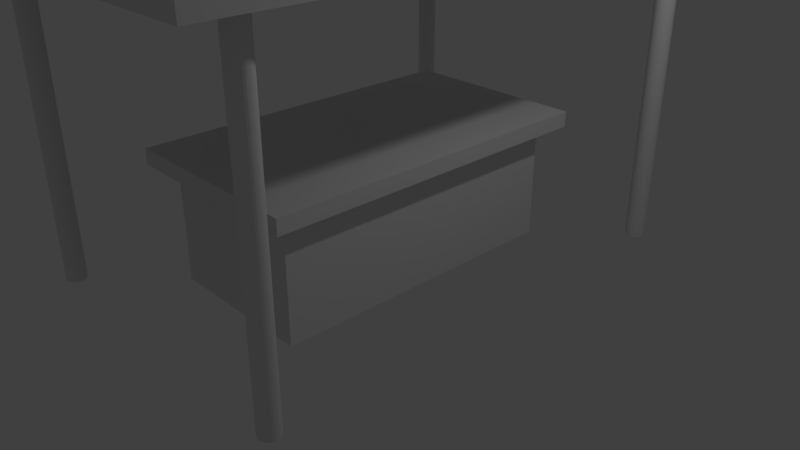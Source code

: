 # Source: table.blend  (saved by Blender 2.79.0; exported with 4.5.12 LTS)
import bpy
from mathutils import Matrix  # noqa: F401  (used for matrix-valued properties, if any)

bpy.ops.wm.read_factory_settings(use_empty=True)
scene = bpy.context.scene
scene.name = 'Scene'

# ---- collections
col_collection_1 = bpy.data.collections.new('Collection 1'); scene.collection.children.link(col_collection_1)

# ---- materials (node trees are filled in below, after node groups)
mat_material = bpy.data.materials.new('Material')
mat_material.alpha_threshold = 0.0
mat_material.use_transparent_shadow = False
mat_material.roughness = 0.5
mat_material.line_color = (0.0, 0.0, 0.0, 1.0)

# ---- material node trees

# ---- world
world_world = bpy.data.worlds.new('World'); scene.world = world_world
world_world.color = (0.05088, 0.05088, 0.05088)
world_world.use_sun_shadow = False
world_world.sun_shadow_jitter_overblur = 0.0
world_world.cycles.sampling_method = 'MANUAL'

# ---- cameras
cam_camera = bpy.data.cameras.new('Camera')
cam_camera.clip_end = 100.0
cam_camera.lens = 35.0
cam_camera.sensor_width = 32.0
cam_camera.sensor_height = 18.0
cam_camera.ortho_scale = 7.314
cam_camera.dof.focus_distance = 0.0
cam_camera.dof.aperture_fstop = 128.0

# ---- lights
light_lamp = bpy.data.lights.new('Lamp', 'POINT')
light_lamp.transmission_factor = 0.0
light_lamp.cutoff_distance = 30.0
light_lamp.energy = 100.0
light_lamp.shadow_buffer_clip_start = 1.001
light_lamp.shadow_soft_size = 0.1
light_lamp.shadow_maximum_resolution = 0.006
light_lamp.use_absolute_resolution = True

# ---- meshes
me_cube_002 = bpy.data.meshes.new('Cube.002')
me_cube_002.from_pydata([(-1.0, -2.0, 0.0), (1.0, -2.0, 0.0), (-1.0, 2.0, 0.0), (1.0, 2.0, 0.0), (1.0, 2.0, 0.0), (-1.0, 2.0, 0.0), (1.0, -2.0, 0.0), (-1.0, -2.0, 0.0), (-1.0, -2.0, 1.5), (1.0, -2.0, 1.5), (-1.0, 2.0, 1.5), (1.0, 2.0, 1.5), (-1.25, -2.25, 1.5), (1.25, -2.25, 1.5), (-1.25, 2.25, 1.5), (1.25, 2.25, 1.5), (-1.25, -2.25, 1.7), (1.25, -2.25, 1.7), (-1.25, 2.25, 1.7), (1.25, 2.25, 1.7)], [], [(5, 7, 0, 2), (7, 5, 4, 6), (6, 4, 3, 1), (7, 6, 1, 0), (1, 3, 11, 9), (4, 5, 2, 3), (11, 10, 14, 15), (2, 0, 8, 10), (3, 2, 10, 11), (0, 1, 9, 8), (12, 13, 17, 16), (8, 9, 13, 12), (9, 11, 15, 13), (10, 8, 12, 14), (16, 17, 19, 18), (13, 15, 19, 17), (14, 12, 16, 18), (15, 14, 18, 19)])
me_cube_002.materials.append(mat_material)
me_cube_002.use_remesh_preserve_volume = False
me_cube_002.use_remesh_preserve_attributes = False
me_cube_002.use_mirror_vertex_groups = False
me_cube_002.update()
me_cube_001 = bpy.data.meshes.new('Cube.001')
me_cube_001.from_pydata([(2.0, 3.125, 0.0), (1.976, 3.123, 0.0), (1.952, 3.115, 0.0), (1.931, 3.104, 0.0), (1.912, 3.088, 0.0), (1.896, 3.069, 0.0), (1.885, 3.048, 0.0), (1.877, 3.024, 0.0), (1.875, 3.0, 0.0), (1.877, 2.976, 0.0), (1.885, 2.952, 0.0), (1.896, 2.931, 0.0), (1.912, 2.912, 0.0), (1.931, 2.896, 0.0), (1.952, 2.885, 0.0), (1.976, 2.877, 0.0), (2.0, 2.875, 0.0), (2.024, 2.877, 0.0), (2.048, 2.885, 0.0), (2.069, 2.896, 0.0), (2.088, 2.912, 0.0), (2.104, 2.931, 0.0), (2.115, 2.952, 0.0), (2.123, 2.976, 0.0), (2.125, 3.0, 0.0), (2.123, 3.024, 0.0), (2.115, 3.048, 0.0), (2.104, 3.069, 0.0), (2.088, 3.088, 0.0), (2.069, 3.104, 0.0), (2.048, 3.115, 0.0), (2.024, 3.123, 0.0), (2.0, 3.125, 4.0), (1.976, 3.123, 4.0), (1.952, 3.115, 4.0), (1.931, 3.104, 4.0), (1.912, 3.088, 4.0), (1.896, 3.069, 4.0), (1.885, 3.048, 4.0), (1.877, 3.024, 4.0), (1.875, 3.0, 4.0), (1.877, 2.976, 4.0), (1.885, 2.952, 4.0), (1.896, 2.931, 4.0), (1.912, 2.912, 4.0), (1.931, 2.896, 4.0), (1.952, 2.885, 4.0), (1.976, 2.877, 4.0), (2.0, 2.875, 4.0), (2.024, 2.877, 4.0), (2.048, 2.885, 4.0), (2.069, 2.896, 4.0), (2.088, 2.912, 4.0), (2.104, 2.931, 4.0), (2.115, 2.952, 4.0), (2.123, 2.976, 4.0), (2.125, 3.0, 4.0), (2.123, 3.024, 4.0), (2.115, 3.048, 4.0), (2.104, 3.069, 4.0), (2.088, 3.088, 4.0), (2.069, 3.104, 4.0), (2.048, 3.115, 4.0), (2.024, 3.123, 4.0), (-2.0, 3.125, 0.0), (-2.024, 3.123, 0.0), (-2.048, 3.115, 0.0), (-2.069, 3.104, 0.0), (-2.088, 3.088, 0.0), (-2.104, 3.069, 0.0), (-2.115, 3.048, 0.0), (-2.123, 3.024, 0.0), (-2.125, 3.0, 0.0), (-2.123, 2.976, 0.0), (-2.115, 2.952, 0.0), (-2.104, 2.931, 0.0), (-2.088, 2.912, 0.0), (-2.069, 2.896, 0.0), (-2.048, 2.885, 0.0), (-2.024, 2.877, 0.0), (-2.0, 2.875, 0.0), (-1.976, 2.877, 0.0), (-1.952, 2.885, 0.0), (-1.931, 2.896, 0.0), (-1.912, 2.912, 0.0), (-1.896, 2.931, 0.0), (-1.885, 2.952, 0.0), (-1.877, 2.976, 0.0), (-1.875, 3.0, 0.0), (-1.877, 3.024, 0.0), (-1.885, 3.048, 0.0), (-1.896, 3.069, 0.0), (-1.912, 3.088, 0.0), (-1.931, 3.104, 0.0), (-1.952, 3.115, 0.0), (-1.976, 3.123, 0.0), (-2.0, 3.125, 4.0), (-2.024, 3.123, 4.0), (-2.048, 3.115, 4.0), (-2.069, 3.104, 4.0), (-2.088, 3.088, 4.0), (-2.104, 3.069, 4.0), (-2.115, 3.048, 4.0), (-2.123, 3.024, 4.0), (-2.125, 3.0, 4.0), (-2.123, 2.976, 4.0), (-2.115, 2.952, 4.0), (-2.104, 2.931, 4.0), (-2.088, 2.912, 4.0), (-2.069, 2.896, 4.0), (-2.048, 2.885, 4.0), (-2.024, 2.877, 4.0), (-2.0, 2.875, 4.0), (-1.976, 2.877, 4.0), (-1.952, 2.885, 4.0), (-1.931, 2.896, 4.0), (-1.912, 2.912, 4.0), (-1.896, 2.931, 4.0), (-1.885, 2.952, 4.0), (-1.877, 2.976, 4.0), (-1.875, 3.0, 4.0), (-1.877, 3.024, 4.0), (-1.885, 3.048, 4.0), (-1.896, 3.069, 4.0), (-1.912, 3.088, 4.0), (-1.931, 3.104, 4.0), (-1.952, 3.115, 4.0), (-1.976, 3.123, 4.0), (2.0, -2.875, 0.0), (1.976, -2.877, 0.0), (1.952, -2.885, 0.0), (1.931, -2.896, 0.0), (1.912, -2.912, 0.0), (1.896, -2.931, 0.0), (1.885, -2.952, 0.0), (1.877, -2.976, 0.0), (1.875, -3.0, 0.0), (1.877, -3.024, 0.0), (1.885, -3.048, 0.0), (1.896, -3.069, 0.0), (1.912, -3.088, 0.0), (1.931, -3.104, 0.0), (1.952, -3.115, 0.0), (1.976, -3.123, 0.0), (2.0, -3.125, 0.0), (2.024, -3.123, 0.0), (2.048, -3.115, 0.0), (2.069, -3.104, 0.0), (2.088, -3.088, 0.0), (2.104, -3.069, 0.0), (2.115, -3.048, 0.0), (2.123, -3.024, 0.0), (2.125, -3.0, 0.0), (2.123, -2.976, 0.0), (2.115, -2.952, 0.0), (2.104, -2.931, 0.0), (2.088, -2.912, 0.0), (2.069, -2.896, 0.0), (2.048, -2.885, 0.0), (2.024, -2.877, 0.0), (2.0, -2.875, 4.0), (1.976, -2.877, 4.0), (1.952, -2.885, 4.0), (1.931, -2.896, 4.0), (1.912, -2.912, 4.0), (1.896, -2.931, 4.0), (1.885, -2.952, 4.0), (1.877, -2.976, 4.0), (1.875, -3.0, 4.0), (1.877, -3.024, 4.0), (1.885, -3.048, 4.0), (1.896, -3.069, 4.0), (1.912, -3.088, 4.0), (1.931, -3.104, 4.0), (1.952, -3.115, 4.0), (1.976, -3.123, 4.0), (2.0, -3.125, 4.0), (2.024, -3.123, 4.0), (2.048, -3.115, 4.0), (2.069, -3.104, 4.0), (2.088, -3.088, 4.0), (2.104, -3.069, 4.0), (2.115, -3.048, 4.0), (2.123, -3.024, 4.0), (2.125, -3.0, 4.0), (2.123, -2.976, 4.0), (2.115, -2.952, 4.0), (2.104, -2.931, 4.0), (2.088, -2.912, 4.0), (2.069, -2.896, 4.0), (2.048, -2.885, 4.0), (2.024, -2.877, 4.0), (-2.0, -2.875, 0.0), (-2.024, -2.877, 0.0), (-2.048, -2.885, 0.0), (-2.069, -2.896, 0.0), (-2.088, -2.912, 0.0), (-2.104, -2.931, 0.0), (-2.115, -2.952, 0.0), (-2.123, -2.976, 0.0), (-2.125, -3.0, 0.0), (-2.123, -3.024, 0.0), (-2.115, -3.048, 0.0), (-2.104, -3.069, 0.0), (-2.088, -3.088, 0.0), (-2.069, -3.104, 0.0), (-2.048, -3.115, 0.0), (-2.024, -3.123, 0.0), (-2.0, -3.125, 0.0), (-1.976, -3.123, 0.0), (-1.952, -3.115, 0.0), (-1.931, -3.104, 0.0), (-1.912, -3.088, 0.0), (-1.896, -3.069, 0.0), (-1.885, -3.048, 0.0), (-1.877, -3.024, 0.0), (-1.875, -3.0, 0.0), (-1.877, -2.976, 0.0), (-1.885, -2.952, 0.0), (-1.896, -2.931, 0.0), (-1.912, -2.912, 0.0), (-1.931, -2.896, 0.0), (-1.952, -2.885, 0.0), (-1.976, -2.877, 0.0), (-2.0, -2.875, 4.0), (-2.024, -2.877, 4.0), (-2.048, -2.885, 4.0), (-2.069, -2.896, 4.0), (-2.088, -2.912, 4.0), (-2.104, -2.931, 4.0), (-2.115, -2.952, 4.0), (-2.123, -2.976, 4.0), (-2.125, -3.0, 4.0), (-2.123, -3.024, 4.0), (-2.115, -3.048, 4.0), (-2.104, -3.069, 4.0), (-2.088, -3.088, 4.0), (-2.069, -3.104, 4.0), (-2.048, -3.115, 4.0), (-2.024, -3.123, 4.0), (-2.0, -3.125, 4.0), (-1.976, -3.123, 4.0), (-1.952, -3.115, 4.0), (-1.931, -3.104, 4.0), (-1.912, -3.088, 4.0), (-1.896, -3.069, 4.0), (-1.885, -3.048, 4.0), (-1.877, -3.024, 4.0), (-1.875, -3.0, 4.0), (-1.877, -2.976, 4.0), (-1.885, -2.952, 4.0), (-1.896, -2.931, 4.0), (-1.912, -2.912, 4.0), (-1.931, -2.896, 4.0), (-1.952, -2.885, 4.0), (-1.976, -2.877, 4.0), (-2.5, -3.75, 4.0), (2.5, -3.75, 4.0), (-2.5, 3.75, 4.0), (2.5, 3.75, 4.0), (-2.5, -3.75, 4.2), (2.5, -3.75, 4.2), (-2.5, 3.75, 4.2), (2.5, 3.75, 4.2), (-1.25, -1.875, 7.0), (1.25, -1.875, 7.0), (-1.25, 1.875, 7.0), (1.25, 1.875, 7.0), (2.47, -2.0, 5.75), (2.47, -2.0, 4.25), (2.47, 2.0, 5.75), (2.47, 2.0, 4.25), (-2.318, -3.478, 4.0), (2.318, -3.478, 4.0), (-2.318, 3.478, 4.0), (2.318, 3.478, 4.0), (-1.159, -1.739, 6.75), (1.159, -1.739, 6.75), (-1.159, 1.739, 6.75), (1.159, 1.739, 6.75), (2.0, 3.125, 4.892), (1.976, 3.123, 4.892), (1.952, 3.115, 4.892), (1.931, 3.104, 4.892), (1.912, 3.088, 4.892), (1.896, 3.069, 4.892), (1.885, 3.048, 4.892), (1.877, 3.024, 4.892), (1.875, 3.0, 4.892), (1.877, 2.976, 4.892), (1.885, 2.952, 4.892), (1.896, 2.931, 4.892), (1.912, 2.912, 4.892), (1.931, 2.896, 4.892), (1.952, 2.885, 4.892), (1.976, 2.877, 4.892), (2.0, 2.875, 4.892), (2.024, 2.877, 4.892), (2.048, 2.885, 4.892), (2.069, 2.896, 4.892), (2.088, 2.912, 4.892), (2.104, 2.931, 4.892), (2.115, 2.952, 4.892), (2.123, 2.976, 4.892), (2.125, 3.0, 4.892), (2.123, 3.024, 4.892), (2.115, 3.048, 4.892), (2.104, 3.069, 4.892), (2.088, 3.088, 4.892), (2.069, 3.104, 4.892), (2.048, 3.115, 4.892), (2.024, 3.123, 4.892), (-2.0, 3.125, 4.892), (-2.024, 3.123, 4.892), (-2.048, 3.115, 4.892), (-2.069, 3.104, 4.892), (-2.088, 3.088, 4.892), (-2.104, 3.069, 4.892), (-2.115, 3.048, 4.892), (-2.123, 3.024, 4.892), (-2.125, 3.0, 4.892), (-2.123, 2.976, 4.892), (-2.115, 2.952, 4.892), (-2.104, 2.931, 4.892), (-2.088, 2.912, 4.892), (-2.069, 2.896, 4.892), (-2.048, 2.885, 4.892), (-2.024, 2.877, 4.892), (-2.0, 2.875, 4.892), (-1.976, 2.877, 4.892), (-1.952, 2.885, 4.892), (-1.931, 2.896, 4.892), (-1.912, 2.912, 4.892), (-1.896, 2.931, 4.892), (-1.885, 2.952, 4.892), (-1.877, 2.976, 4.892), (-1.875, 3.0, 4.892), (-1.877, 3.024, 4.892), (-1.885, 3.048, 4.892), (-1.896, 3.069, 4.892), (-1.912, 3.088, 4.892), (-1.931, 3.104, 4.892), (-1.952, 3.115, 4.892), (-1.976, 3.123, 4.892), (2.0, -2.875, 4.892), (1.976, -2.877, 4.892), (1.952, -2.885, 4.892), (1.931, -2.896, 4.892), (1.912, -2.912, 4.892), (1.896, -2.931, 4.892), (1.885, -2.952, 4.892), (1.877, -2.976, 4.892), (1.875, -3.0, 4.892), (1.877, -3.024, 4.892), (1.885, -3.048, 4.892), (1.896, -3.069, 4.892), (1.912, -3.088, 4.892), (1.931, -3.104, 4.892), (1.952, -3.115, 4.892), (1.976, -3.123, 4.892), (2.0, -3.125, 4.892), (2.024, -3.123, 4.892), (2.048, -3.115, 4.892), (2.069, -3.104, 4.892), (2.088, -3.088, 4.892), (2.104, -3.069, 4.892), (2.115, -3.048, 4.892), (2.123, -3.024, 4.892), (2.125, -3.0, 4.892), (2.123, -2.976, 4.892), (2.115, -2.952, 4.892), (2.104, -2.931, 4.892), (2.088, -2.912, 4.892), (2.069, -2.896, 4.892), (2.048, -2.885, 4.892), (2.024, -2.877, 4.892), (-2.0, -2.875, 4.892), (-2.024, -2.877, 4.892), (-2.048, -2.885, 4.892), (-2.069, -2.896, 4.892), (-2.088, -2.912, 4.892), (-2.104, -2.931, 4.892), (-2.115, -2.952, 4.892), (-2.123, -2.976, 4.892), (-2.125, -3.0, 4.892), (-2.123, -3.024, 4.892), (-2.115, -3.048, 4.892), (-2.104, -3.069, 4.892), (-2.088, -3.088, 4.892), (-2.069, -3.104, 4.892), (-2.048, -3.115, 4.892), (-2.024, -3.123, 4.892), (-2.0, -3.125, 4.892), (-1.976, -3.123, 4.892), (-1.952, -3.115, 4.892), (-1.931, -3.104, 4.892), (-1.912, -3.088, 4.892), (-1.896, -3.069, 4.892), (-1.885, -3.048, 4.892), (-1.877, -3.024, 4.892), (-1.875, -3.0, 4.892), (-1.877, -2.976, 4.892), (-1.885, -2.952, 4.892), (-1.896, -2.931, 4.892), (-1.912, -2.912, 4.892), (-1.931, -2.896, 4.892), (-1.952, -2.885, 4.892), (-1.976, -2.877, 4.892)], [], [(1, 0, 31, 30, 29, 28, 27, 26, 25, 24, 23, 22, 21, 20, 19, 18, 17, 16, 15, 14, 13, 12, 11, 10, 9, 8, 7, 6, 5, 4, 3, 2), (233, 234, 386, 385), (1, 2, 34, 33), (28, 29, 61, 60), (15, 16, 48, 47), (2, 3, 35, 34), (29, 30, 62, 61), (16, 17, 49, 48), (3, 4, 36, 35), (30, 31, 63, 62), (17, 18, 50, 49), (4, 5, 37, 36), (31, 0, 32, 63), (18, 19, 51, 50), (5, 6, 38, 37), (19, 20, 52, 51), (6, 7, 39, 38), (20, 21, 53, 52), (7, 8, 40, 39), (21, 22, 54, 53), (8, 9, 41, 40), (22, 23, 55, 54), (9, 10, 42, 41), (23, 24, 56, 55), (10, 11, 43, 42), (24, 25, 57, 56), (11, 12, 44, 43), (25, 26, 58, 57), (12, 13, 45, 44), (26, 27, 59, 58), (13, 14, 46, 45), (0, 1, 33, 32), (27, 28, 60, 59), (14, 15, 47, 46), (65, 64, 95, 94, 93, 92, 91, 90, 89, 88, 87, 86, 85, 84, 83, 82, 81, 80, 79, 78, 77, 76, 75, 74, 73, 72, 71, 70, 69, 68, 67, 66), (162, 163, 347, 346), (65, 66, 98, 97), (92, 93, 125, 124), (79, 80, 112, 111), (66, 67, 99, 98), (93, 94, 126, 125), (80, 81, 113, 112), (67, 68, 100, 99), (94, 95, 127, 126), (81, 82, 114, 113), (68, 69, 101, 100), (95, 64, 96, 127), (82, 83, 115, 114), (69, 70, 102, 101), (83, 84, 116, 115), (70, 71, 103, 102), (84, 85, 117, 116), (71, 72, 104, 103), (85, 86, 118, 117), (72, 73, 105, 104), (86, 87, 119, 118), (73, 74, 106, 105), (87, 88, 120, 119), (74, 75, 107, 106), (88, 89, 121, 120), (75, 76, 108, 107), (89, 90, 122, 121), (76, 77, 109, 108), (90, 91, 123, 122), (77, 78, 110, 109), (64, 65, 97, 96), (91, 92, 124, 123), (78, 79, 111, 110), (129, 128, 159, 158, 157, 156, 155, 154, 153, 152, 151, 150, 149, 148, 147, 146, 145, 144, 143, 142, 141, 140, 139, 138, 137, 136, 135, 134, 133, 132, 131, 130), (232, 233, 385, 384), (129, 130, 162, 161), (156, 157, 189, 188), (143, 144, 176, 175), (130, 131, 163, 162), (157, 158, 190, 189), (144, 145, 177, 176), (131, 132, 164, 163), (158, 159, 191, 190), (145, 146, 178, 177), (132, 133, 165, 164), (159, 128, 160, 191), (146, 147, 179, 178), (133, 134, 166, 165), (147, 148, 180, 179), (134, 135, 167, 166), (148, 149, 181, 180), (135, 136, 168, 167), (149, 150, 182, 181), (136, 137, 169, 168), (150, 151, 183, 182), (137, 138, 170, 169), (151, 152, 184, 183), (138, 139, 171, 170), (152, 153, 185, 184), (139, 140, 172, 171), (153, 154, 186, 185), (140, 141, 173, 172), (154, 155, 187, 186), (141, 142, 174, 173), (128, 129, 161, 160), (155, 156, 188, 187), (142, 143, 175, 174), (193, 192, 223, 222, 221, 220, 219, 218, 217, 216, 215, 214, 213, 212, 211, 210, 209, 208, 207, 206, 205, 204, 203, 202, 201, 200, 199, 198, 197, 196, 195, 194), (161, 162, 346, 345), (193, 194, 226, 225), (220, 221, 253, 252), (207, 208, 240, 239), (194, 195, 227, 226), (221, 222, 254, 253), (208, 209, 241, 240), (195, 196, 228, 227), (222, 223, 255, 254), (209, 210, 242, 241), (196, 197, 229, 228), (223, 192, 224, 255), (210, 211, 243, 242), (197, 198, 230, 229), (211, 212, 244, 243), (198, 199, 231, 230), (212, 213, 245, 244), (199, 200, 232, 231), (213, 214, 246, 245), (200, 201, 233, 232), (214, 215, 247, 246), (201, 202, 234, 233), (215, 216, 248, 247), (202, 203, 235, 234), (216, 217, 249, 248), (203, 204, 236, 235), (217, 218, 250, 249), (204, 205, 237, 236), (218, 219, 251, 250), (205, 206, 238, 237), (192, 193, 225, 224), (219, 220, 252, 251), (206, 207, 239, 238), (259, 257, 273, 275), (263, 262, 266, 267), (259, 258, 262, 263), (256, 257, 261, 260), (257, 259, 263, 261), (258, 256, 260, 262), (264, 265, 267, 266), (260, 261, 265, 264), (261, 263, 267, 265), (262, 260, 264, 266), (268, 269, 271, 270), (272, 274, 278, 276), (256, 258, 274, 272), (258, 259, 275, 274), (257, 256, 272, 273), (276, 278, 279, 277), (274, 275, 279, 278), (273, 272, 276, 277), (275, 273, 277, 279), (281, 282, 283, 284, 285, 286, 287, 288, 289, 290, 291, 292, 293, 294, 295, 296, 297, 298, 299, 300, 301, 302, 303, 304, 305, 306, 307, 308, 309, 310, 311, 280), (313, 314, 315, 316, 317, 318, 319, 320, 321, 322, 323, 324, 325, 326, 327, 328, 329, 330, 331, 332, 333, 334, 335, 336, 337, 338, 339, 340, 341, 342, 343, 312), (345, 346, 347, 348, 349, 350, 351, 352, 353, 354, 355, 356, 357, 358, 359, 360, 361, 362, 363, 364, 365, 366, 367, 368, 369, 370, 371, 372, 373, 374, 375, 344), (377, 378, 379, 380, 381, 382, 383, 384, 385, 386, 387, 388, 389, 390, 391, 392, 393, 394, 395, 396, 397, 398, 399, 400, 401, 402, 403, 404, 405, 406, 407, 376), (163, 164, 348, 347), (234, 235, 387, 386), (164, 165, 349, 348), (235, 236, 388, 387), (165, 166, 350, 349), (236, 237, 389, 388), (166, 167, 351, 350), (237, 238, 390, 389), (96, 97, 313, 312), (167, 168, 352, 351), (238, 239, 391, 390), (97, 98, 314, 313), (168, 169, 353, 352), (239, 240, 392, 391), (98, 99, 315, 314), (169, 170, 354, 353), (240, 241, 393, 392), (99, 100, 316, 315), (170, 171, 355, 354), (241, 242, 394, 393), (100, 101, 317, 316), (171, 172, 356, 355), (242, 243, 395, 394), (101, 102, 318, 317), (172, 173, 357, 356), (243, 244, 396, 395), (102, 103, 319, 318), (173, 174, 358, 357), (244, 245, 397, 396), (32, 33, 281, 280), (103, 104, 320, 319), (174, 175, 359, 358), (245, 246, 398, 397), (33, 34, 282, 281), (104, 105, 321, 320), (175, 176, 360, 359), (246, 247, 399, 398), (34, 35, 283, 282), (105, 106, 322, 321), (176, 177, 361, 360), (247, 248, 400, 399), (35, 36, 284, 283), (106, 107, 323, 322), (177, 178, 362, 361), (248, 249, 401, 400), (36, 37, 285, 284), (107, 108, 324, 323), (178, 179, 363, 362), (249, 250, 402, 401), (37, 38, 286, 285), (108, 109, 325, 324), (179, 180, 364, 363), (250, 251, 403, 402), (38, 39, 287, 286), (109, 110, 326, 325), (180, 181, 365, 364), (251, 252, 404, 403), (39, 40, 288, 287), (110, 111, 327, 326), (181, 182, 366, 365), (252, 253, 405, 404), (40, 41, 289, 288), (111, 112, 328, 327), (182, 183, 367, 366), (253, 254, 406, 405), (41, 42, 290, 289), (112, 113, 329, 328), (183, 184, 368, 367), (254, 255, 407, 406), (42, 43, 291, 290), (113, 114, 330, 329), (184, 185, 369, 368), (255, 224, 376, 407), (43, 44, 292, 291), (114, 115, 331, 330), (185, 186, 370, 369), (44, 45, 293, 292), (115, 116, 332, 331), (186, 187, 371, 370), (45, 46, 294, 293), (116, 117, 333, 332), (187, 188, 372, 371), (46, 47, 295, 294), (117, 118, 334, 333), (188, 189, 373, 372), (47, 48, 296, 295), (118, 119, 335, 334), (189, 190, 374, 373), (48, 49, 297, 296), (119, 120, 336, 335), (190, 191, 375, 374), (49, 50, 298, 297), (120, 121, 337, 336), (191, 160, 344, 375), (50, 51, 299, 298), (121, 122, 338, 337), (51, 52, 300, 299), (122, 123, 339, 338), (52, 53, 301, 300), (123, 124, 340, 339), (53, 54, 302, 301), (124, 125, 341, 340), (54, 55, 303, 302), (125, 126, 342, 341), (55, 56, 304, 303), (126, 127, 343, 342), (56, 57, 305, 304), (127, 96, 312, 343), (57, 58, 306, 305), (58, 59, 307, 306), (59, 60, 308, 307), (60, 61, 309, 308), (61, 62, 310, 309), (62, 63, 311, 310), (63, 32, 280, 311), (224, 225, 377, 376), (225, 226, 378, 377), (226, 227, 379, 378), (227, 228, 380, 379), (228, 229, 381, 380), (229, 230, 382, 381), (230, 231, 383, 382), (160, 161, 345, 344), (231, 232, 384, 383)])
me_cube_001.materials.append(mat_material)
me_cube_001.use_remesh_preserve_volume = False
me_cube_001.use_remesh_preserve_attributes = False
me_cube_001.use_mirror_vertex_groups = False
me_cube_001.update()

# ---- objects
ob_cube_002 = bpy.data.objects.new('Cube.002', me_cube_002)
ob_cube_001 = bpy.data.objects.new('Cube.001', me_cube_001)
ob_lamp = bpy.data.objects.new('Lamp', light_lamp)
ob_camera = bpy.data.objects.new('Camera', cam_camera)

# ---- transforms, parenting, visibility, modifiers, constraints
ob_cube_002.location = (0.0, 0.0, 0.0)
ob_cube_002.lock_rotations_4d = False
ob_cube_002.empty_display_type = 'ARROWS'
ob_cube_002.lineart.crease_threshold = 0.0
ob_cube_001.location = (0.0, 0.0, 0.0)
ob_cube_001.lock_rotations_4d = False
ob_cube_001.empty_display_type = 'ARROWS'
ob_cube_001.lineart.crease_threshold = 0.0
ob_lamp.location = (4.076, 1.005, 5.904)
ob_lamp.rotation_euler = (0.6503, 0.05522, 1.866)
ob_lamp.lock_rotations_4d = False
ob_lamp.empty_display_type = 'ARROWS'
ob_lamp.color = (0.0, 0.0, 0.0, 0.0)
ob_lamp.lineart.crease_threshold = 0.0
ob_camera.location = (7.481, -6.508, 5.344)
ob_camera.rotation_euler = (1.109, 0.0, 0.8149)
ob_camera.lock_rotations_4d = False
ob_camera.empty_display_type = 'ARROWS'
ob_camera.color = (0.0, 0.0, 0.0, 0.0)
ob_camera.display_type = 'WIRE'
ob_camera.lineart.crease_threshold = 0.0

# ---- collection membership
col_collection_1.objects.link(ob_cube_002)
col_collection_1.objects.link(ob_cube_001)
col_collection_1.objects.link(ob_lamp)
col_collection_1.objects.link(ob_camera)

# ---- scene / render settings (as saved in the file)
scene.camera = ob_camera
scene.frame_start = 1; scene.frame_end = 250; scene.frame_set(1)
scene.render.engine = 'BLENDER_EEVEE_NEXT'
scene.render.resolution_percentage = 50
scene.render.dither_intensity = 0.0
scene.cycles.use_denoising = False
scene.cycles.samples = 128
scene.cycles.sampling_pattern = 'TABULATED_SOBOL'
scene.cycles.use_adaptive_sampling = False
scene.cycles.use_light_tree = False
scene.cycles.blur_glossy = 0.0
scene.cycles.sample_clamp_indirect = 0.0
scene.view_settings.view_transform = 'Standard'
bpy.context.view_layer.update()
